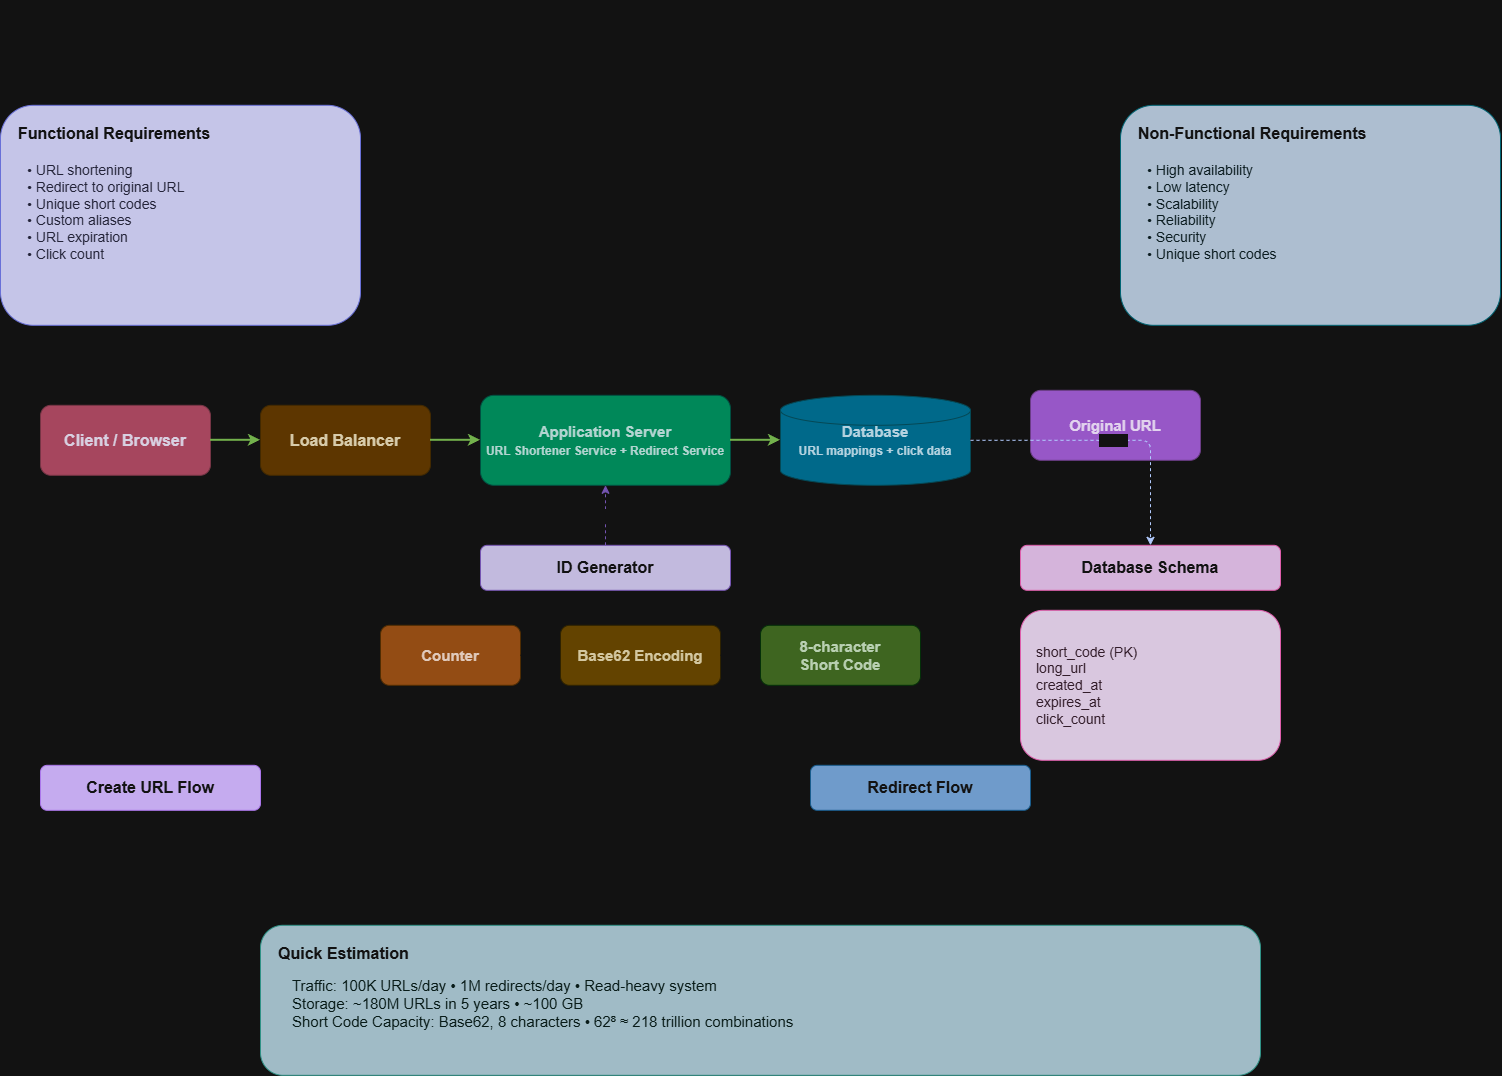

The diagram above was exported from draw.io. Its source (the exported page's mxGraphModel, read from the mxfile embedded in the PNG):
<mxGraphModel dx="1717" dy="950" grid="1" gridSize="10" guides="1" tooltips="1" connect="1" arrows="1" fold="1" page="1" pageScale="1" pageWidth="850" pageHeight="1100" math="0" shadow="0">
  <root>
    <mxCell id="0" />
    <mxCell id="1" parent="0" />
    <mxCell id="IXL_p40BLVp1G170p1J4-1" parent="1" style="text;html=1;fontColor=#ffffff;fontSize=26;fontStyle=1;align=center;verticalAlign=middle;" value="TinyURL / URL Shortener System Design" vertex="1">
      <mxGeometry height="50" width="620" x="440" y="20" as="geometry" />
    </mxCell>
    <mxCell id="IXL_p40BLVp1G170p1J4-3" parent="1" style="rounded=1;whiteSpace=wrap;html=1;fillColor=#292952;strokeColor=#7c83fd;fontColor=#ffffff;fontSize=16;fontStyle=1;align=left;verticalAlign=top;spacingTop=12;spacingLeft=16;" value="Functional Requirements" vertex="1">
      <mxGeometry height="220" width="360" x="20" y="125" as="geometry" />
    </mxCell>
    <mxCell id="IXL_p40BLVp1G170p1J4-4" parent="1" style="text;html=1;whiteSpace=wrap;fillColor=none;strokeColor=none;fontColor=#e6e6ff;fontSize=14;align=left;verticalAlign=top;" value="• URL shortening&lt;br&gt;• Redirect to original URL&lt;br&gt;• Unique short codes&lt;br&gt;• Custom aliases&lt;br&gt;• URL expiration&lt;br&gt;• Click count" vertex="1">
      <mxGeometry height="150" width="310" x="45" y="175" as="geometry" />
    </mxCell>
    <mxCell id="IXL_p40BLVp1G170p1J4-5" parent="1" style="rounded=1;whiteSpace=wrap;html=1;fillColor=#293d52;strokeColor=#56cfe1;fontColor=#ffffff;fontSize=16;fontStyle=1;align=left;verticalAlign=top;spacingTop=12;spacingLeft=16;" value="Non-Functional Requirements" vertex="1">
      <mxGeometry height="220" width="380" x="1140" y="125" as="geometry" />
    </mxCell>
    <mxCell id="IXL_p40BLVp1G170p1J4-6" parent="1" style="text;html=1;whiteSpace=wrap;fillColor=none;strokeColor=none;fontColor=#e6faff;fontSize=14;align=left;verticalAlign=top;" value="• High availability&lt;br&gt;• Low latency&lt;br&gt;• Scalability&lt;br&gt;• Reliability&lt;br&gt;• Security&lt;br&gt;• Unique short codes" vertex="1">
      <mxGeometry height="150" width="330" x="1165" y="175" as="geometry" />
    </mxCell>
    <mxCell id="IXL_p40BLVp1G170p1J4-7" parent="1" style="rounded=1;whiteSpace=wrap;html=1;fillColor=#ff8fab;strokeColor=#ffb3c6;fontColor=#241b2f;fontSize=16;fontStyle=1;" value="Client / Browser" vertex="1">
      <mxGeometry height="70" width="170" x="60" y="425" as="geometry" />
    </mxCell>
    <mxCell id="IXL_p40BLVp1G170p1J4-8" parent="1" style="rounded=1;whiteSpace=wrap;html=1;fillColor=#ffd166;strokeColor=#ffe29a;fontColor=#342600;fontSize=16;fontStyle=1;" value="Load Balancer" vertex="1">
      <mxGeometry height="70" width="170" x="280" y="425" as="geometry" />
    </mxCell>
    <mxCell id="IXL_p40BLVp1G170p1J4-9" parent="1" style="rounded=1;whiteSpace=wrap;html=1;fillColor=#06d6a0;strokeColor=#72efdd;fontColor=#062d29;fontSize=15;fontStyle=1;" value="Application Server&lt;br&gt;&lt;font style=&quot;font-size:12px&quot;&gt;URL Shortener Service + Redirect Service&lt;/font&gt;" vertex="1">
      <mxGeometry height="90" width="250" x="500" y="415" as="geometry" />
    </mxCell>
    <mxCell id="IXL_p40BLVp1G170p1J4-10" parent="1" style="shape=cylinder3;whiteSpace=wrap;html=1;fillColor=#4cc9f0;strokeColor=#90e0ef;fontColor=#082b3a;fontSize=15;fontStyle=1;" value="Database&lt;br&gt;&lt;font style=&quot;font-size:12px&quot;&gt;URL mappings + click data&lt;/font&gt;" vertex="1">
      <mxGeometry height="90" width="190" x="800" y="415" as="geometry" />
    </mxCell>
    <mxCell id="IXL_p40BLVp1G170p1J4-11" parent="1" style="rounded=1;whiteSpace=wrap;html=1;fillColor=#c77dff;strokeColor=#e0aaff;fontColor=#241332;fontSize=15;fontStyle=1;" value="Original URL" vertex="1">
      <mxGeometry height="70" width="170" x="1050" y="410" as="geometry" />
    </mxCell>
    <mxCell id="IXL_p40BLVp1G170p1J4-12" edge="1" parent="1" source="IXL_p40BLVp1G170p1J4-7" style="edgeStyle=orthogonalEdgeStyle;rounded=1;strokeColor=#2D7600;strokeWidth=2;endArrow=classic;html=1;fillColor=#60a917;" target="IXL_p40BLVp1G170p1J4-8" value="">
      <mxGeometry relative="1" as="geometry" />
    </mxCell>
    <mxCell id="IXL_p40BLVp1G170p1J4-13" edge="1" parent="1" source="IXL_p40BLVp1G170p1J4-8" style="edgeStyle=orthogonalEdgeStyle;rounded=1;strokeColor=#2D7600;strokeWidth=2;endArrow=classic;html=1;fillColor=#60a917;" target="IXL_p40BLVp1G170p1J4-9" value="">
      <mxGeometry relative="1" as="geometry" />
    </mxCell>
    <mxCell id="IXL_p40BLVp1G170p1J4-14" edge="1" parent="1" source="IXL_p40BLVp1G170p1J4-9" style="edgeStyle=orthogonalEdgeStyle;rounded=1;strokeColor=#2D7600;strokeWidth=2;endArrow=classic;html=1;fillColor=#60a917;" target="IXL_p40BLVp1G170p1J4-10" value="">
      <mxGeometry relative="1" as="geometry" />
    </mxCell>
    <mxCell id="IXL_p40BLVp1G170p1J4-15" edge="1" parent="1" source="IXL_p40BLVp1G170p1J4-10" style="edgeStyle=orthogonalEdgeStyle;rounded=1;strokeColor=#ffffff;strokeWidth=2;endArrow=classic;html=1;fontColor=#ffffff;" target="IXL_p40BLVp1G170p1J4-11" value="redirect">
      <mxGeometry relative="1" as="geometry" />
    </mxCell>
    <mxCell id="IXL_p40BLVp1G170p1J4-16" parent="1" style="rounded=1;whiteSpace=wrap;html=1;fillColor=#3a315b;strokeColor=#b892ff;fontColor=#ffffff;fontSize=16;fontStyle=1;" value="ID Generator" vertex="1">
      <mxGeometry height="45" width="250" x="500" y="565" as="geometry" />
    </mxCell>
    <mxCell id="IXL_p40BLVp1G170p1J4-17" parent="1" style="rounded=1;whiteSpace=wrap;html=1;fillColor=#f4a261;strokeColor=#ffd6a5;fontColor=#3b2110;fontSize=15;fontStyle=1;" value="Counter" vertex="1">
      <mxGeometry height="60" width="140" x="400" y="645" as="geometry" />
    </mxCell>
    <mxCell id="IXL_p40BLVp1G170p1J4-18" parent="1" style="rounded=1;whiteSpace=wrap;html=1;fillColor=#e9c46a;strokeColor=#fff1a8;fontColor=#3c2d00;fontSize=15;fontStyle=1;" value="Base62 Encoding" vertex="1">
      <mxGeometry height="60" width="160" x="580" y="645" as="geometry" />
    </mxCell>
    <mxCell id="IXL_p40BLVp1G170p1J4-19" parent="1" style="rounded=1;whiteSpace=wrap;html=1;fillColor=#90be6d;strokeColor=#c7f9cc;fontColor=#18320f;fontSize=15;fontStyle=1;" value="8-character&lt;br&gt;Short Code" vertex="1">
      <mxGeometry height="60" width="160" x="780" y="645" as="geometry" />
    </mxCell>
    <mxCell id="IXL_p40BLVp1G170p1J4-20" edge="1" parent="1" source="IXL_p40BLVp1G170p1J4-17" style="edgeStyle=orthogonalEdgeStyle;rounded=1;strokeColor=#ffffff;endArrow=classic;html=1;" target="IXL_p40BLVp1G170p1J4-18">
      <mxGeometry relative="1" as="geometry" />
    </mxCell>
    <mxCell id="IXL_p40BLVp1G170p1J4-21" edge="1" parent="1" source="IXL_p40BLVp1G170p1J4-18" style="edgeStyle=orthogonalEdgeStyle;rounded=1;strokeColor=#ffffff;endArrow=classic;html=1;" target="IXL_p40BLVp1G170p1J4-19">
      <mxGeometry relative="1" as="geometry" />
    </mxCell>
    <mxCell id="IXL_p40BLVp1G170p1J4-22" edge="1" parent="1" source="IXL_p40BLVp1G170p1J4-16" style="edgeStyle=orthogonalEdgeStyle;rounded=1;strokeColor=#b892ff;dashed=1;endArrow=classic;html=1;fontColor=#ffffff;" target="IXL_p40BLVp1G170p1J4-9" value="used by">
      <mxGeometry relative="1" as="geometry" />
    </mxCell>
    <mxCell id="IXL_p40BLVp1G170p1J4-23" parent="1" style="rounded=1;whiteSpace=wrap;html=1;fillColor=#533483;strokeColor=#9b5de5;fontColor=#ffffff;fontSize=16;fontStyle=1;" value="Create URL Flow" vertex="1">
      <mxGeometry height="45" width="220" x="60" y="785" as="geometry" />
    </mxCell>
    <mxCell id="IXL_p40BLVp1G170p1J4-24" parent="1" style="text;html=1;whiteSpace=wrap;fillColor=none;strokeColor=none;fontColor=#ffffff;fontSize=15;align=left;" value="Client → Server → Generate ID → Base62 → Database → Short URL" vertex="1">
      <mxGeometry height="45" width="720" x="60" y="845" as="geometry" />
    </mxCell>
    <mxCell id="IXL_p40BLVp1G170p1J4-25" parent="1" style="rounded=1;whiteSpace=wrap;html=1;fillColor=#3a6ea5;strokeColor=#73c2fb;fontColor=#ffffff;fontSize=16;fontStyle=1;" value="Redirect Flow" vertex="1">
      <mxGeometry height="45" width="220" x="830" y="785" as="geometry" />
    </mxCell>
    <mxCell id="IXL_p40BLVp1G170p1J4-26" parent="1" style="text;html=1;whiteSpace=wrap;fillColor=none;strokeColor=none;fontColor=#ffffff;fontSize=15;align=left;" value="Client → Server → Database → Original URL → Redirect" vertex="1">
      <mxGeometry height="45" width="600" x="830" y="845" as="geometry" />
    </mxCell>
    <mxCell id="IXL_p40BLVp1G170p1J4-27" parent="1" style="rounded=1;whiteSpace=wrap;html=1;fillColor=#264653;strokeColor=#2a9d8f;fontColor=#ffffff;fontSize=16;fontStyle=1;align=left;verticalAlign=top;spacingTop=12;spacingLeft=16;" value="Quick Estimation" vertex="1">
      <mxGeometry height="150" width="1000" x="280" y="945" as="geometry" />
    </mxCell>
    <mxCell id="IXL_p40BLVp1G170p1J4-28" parent="1" style="text;html=1;whiteSpace=wrap;fillColor=none;strokeColor=none;fontColor=#e9fffb;fontSize=15;align=left;verticalAlign=top;" value="Traffic: 100K URLs/day • 1M redirects/day • Read-heavy system&lt;br&gt;Storage: ~180M URLs in 5 years • ~100 GB&lt;br&gt;Short Code Capacity: Base62, 8 characters • 62⁸ ≈ 218 trillion combinations" vertex="1">
      <mxGeometry height="90" width="940" x="310" y="990" as="geometry" />
    </mxCell>
    <mxCell id="IXL_p40BLVp1G170p1J4-29" parent="1" style="rounded=1;whiteSpace=wrap;html=1;fillColor=#512b58;strokeColor=#f15bb5;fontColor=#ffffff;fontSize=16;fontStyle=1;" value="Database Schema" vertex="1">
      <mxGeometry height="45" width="260" x="1040" y="565" as="geometry" />
    </mxCell>
    <mxCell id="IXL_p40BLVp1G170p1J4-30" parent="1" style="rounded=1;whiteSpace=wrap;html=1;fillColor=#35203b;strokeColor=#f15bb5;fontColor=#ffe5f5;fontSize=14;align=left;spacingLeft=14;" value="short_code (PK)&lt;br&gt;long_url&lt;br&gt;created_at&lt;br&gt;expires_at&lt;br&gt;click_count" vertex="1">
      <mxGeometry height="150" width="260" x="1040" y="630" as="geometry" />
    </mxCell>
    <mxCell id="IXL_p40BLVp1G170p1J4-31" edge="1" parent="1" source="IXL_p40BLVp1G170p1J4-10" style="edgeStyle=orthogonalEdgeStyle;rounded=1;strokeColor=#001DBC;dashed=1;endArrow=classic;html=1;fontColor=#ffffff;fillColor=#0050ef;" target="IXL_p40BLVp1G170p1J4-29" value="stores">
      <mxGeometry relative="1" as="geometry" />
    </mxCell>
  </root>
</mxGraphModel>